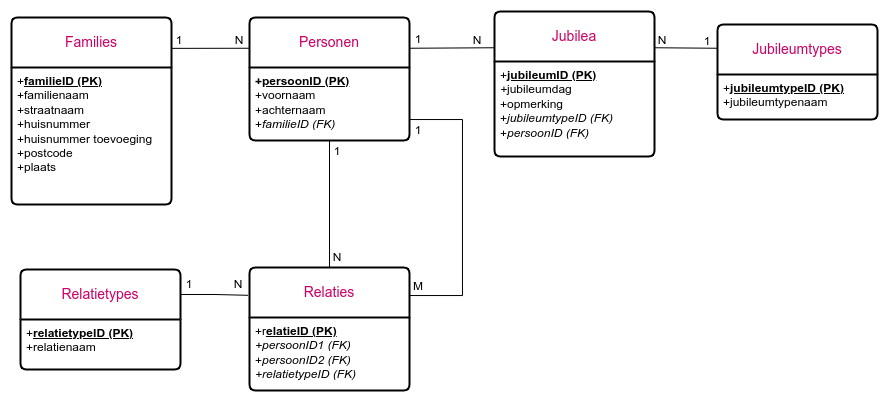

The diagram above was exported from draw.io. Its source (the exported page's mxGraphModel, read from the mxfile embedded in the PNG):
<mxGraphModel dx="989" dy="514" grid="1" gridSize="10" guides="1" tooltips="1" connect="1" arrows="1" fold="1" page="1" pageScale="1" pageWidth="827" pageHeight="1169" math="0" shadow="0">
  <root>
    <mxCell id="0" />
    <mxCell id="1" parent="0" />
    <mxCell id="SDP6utrofN8sgRpxsjga-34" value="&lt;font color=&quot;#cc0066&quot;&gt;Families&lt;/font&gt;" style="swimlane;childLayout=stackLayout;horizontal=1;startSize=50;horizontalStack=0;rounded=1;fontSize=14;fontStyle=0;strokeWidth=2;resizeParent=0;resizeLast=1;shadow=0;dashed=0;align=center;arcSize=4;whiteSpace=wrap;html=1;" parent="1" vertex="1">
      <mxGeometry x="289" y="237" width="160" height="187" as="geometry" />
    </mxCell>
    <mxCell id="SDP6utrofN8sgRpxsjga-35" value="+&lt;b&gt;&lt;u&gt;familieID (PK)&lt;/u&gt;&lt;/b&gt;&lt;br&gt;+familienaam&lt;br&gt;+straatnaam&lt;br&gt;+huisnummer&lt;br&gt;+huisnummer toevoeging&lt;br&gt;+postcode&lt;br&gt;+plaats" style="align=left;strokeColor=none;fillColor=none;spacingLeft=4;fontSize=12;verticalAlign=top;resizable=0;rotatable=0;part=1;html=1;" parent="SDP6utrofN8sgRpxsjga-34" vertex="1">
      <mxGeometry y="50" width="160" height="137" as="geometry" />
    </mxCell>
    <mxCell id="KcM5bC0bC6-HhaRxXooo-6" style="edgeStyle=none;rounded=0;orthogonalLoop=1;jettySize=auto;html=1;exitX=1;exitY=0.25;exitDx=0;exitDy=0;entryX=0;entryY=0.25;entryDx=0;entryDy=0;endArrow=none;endFill=0;" edge="1" parent="1" source="SDP6utrofN8sgRpxsjga-40" target="SDP6utrofN8sgRpxsjga-45">
      <mxGeometry relative="1" as="geometry" />
    </mxCell>
    <mxCell id="SDP6utrofN8sgRpxsjga-40" value="&lt;font color=&quot;#cc0066&quot;&gt;Personen&lt;/font&gt;" style="swimlane;childLayout=stackLayout;horizontal=1;startSize=50;horizontalStack=0;rounded=1;fontSize=14;fontStyle=0;strokeWidth=2;resizeParent=0;resizeLast=1;shadow=0;dashed=0;align=center;arcSize=4;whiteSpace=wrap;html=1;" parent="1" vertex="1">
      <mxGeometry x="527" y="237" width="160" height="123" as="geometry" />
    </mxCell>
    <mxCell id="SDP6utrofN8sgRpxsjga-41" value="&lt;b&gt;+&lt;u&gt;persoonID (PK)&lt;/u&gt;&lt;/b&gt;&lt;br&gt;+voornaam&lt;br&gt;+achternaam&lt;br&gt;+&lt;i&gt;familieID (FK)&lt;/i&gt;" style="align=left;strokeColor=none;fillColor=none;spacingLeft=4;fontSize=12;verticalAlign=top;resizable=0;rotatable=0;part=1;html=1;" parent="SDP6utrofN8sgRpxsjga-40" vertex="1">
      <mxGeometry y="50" width="160" height="73" as="geometry" />
    </mxCell>
    <mxCell id="SDP6utrofN8sgRpxsjga-45" value="&lt;font color=&quot;#cc0066&quot;&gt;Jubilea&lt;/font&gt;" style="swimlane;childLayout=stackLayout;horizontal=1;startSize=50;horizontalStack=0;rounded=1;fontSize=14;fontStyle=0;strokeWidth=2;resizeParent=0;resizeLast=1;shadow=0;dashed=0;align=center;arcSize=4;whiteSpace=wrap;html=1;" parent="1" vertex="1">
      <mxGeometry x="772" y="231" width="160" height="145" as="geometry" />
    </mxCell>
    <mxCell id="SDP6utrofN8sgRpxsjga-46" value="+&lt;b&gt;&lt;u&gt;jubileumID (PK)&lt;/u&gt;&lt;/b&gt;&lt;br&gt;&lt;i&gt;+&lt;/i&gt;jubileumdag&lt;div&gt;+opmerking&lt;/div&gt;&lt;div&gt;+&lt;i&gt;jubileumtypeID (FK)&lt;/i&gt;&lt;br&gt;&lt;div&gt;+&lt;i&gt;persoonID (FK)&lt;/i&gt;&lt;/div&gt;&lt;/div&gt;" style="align=left;strokeColor=none;fillColor=none;spacingLeft=4;fontSize=12;verticalAlign=top;resizable=0;rotatable=0;part=1;html=1;" parent="SDP6utrofN8sgRpxsjga-45" vertex="1">
      <mxGeometry y="50" width="160" height="95" as="geometry" />
    </mxCell>
    <mxCell id="SDP6utrofN8sgRpxsjga-57" value="&lt;font color=&quot;#cc0066&quot;&gt;Relatietypes&lt;/font&gt;" style="swimlane;childLayout=stackLayout;horizontal=1;startSize=50;horizontalStack=0;rounded=1;fontSize=14;fontStyle=0;strokeWidth=2;resizeParent=0;resizeLast=1;shadow=0;dashed=0;align=center;arcSize=4;whiteSpace=wrap;html=1;" parent="1" vertex="1">
      <mxGeometry x="298" y="489" width="160" height="100" as="geometry" />
    </mxCell>
    <mxCell id="SDP6utrofN8sgRpxsjga-58" value="+&lt;b&gt;&lt;u&gt;relatietypeID (PK)&lt;/u&gt;&lt;/b&gt;&lt;br&gt;+relatienaam" style="align=left;strokeColor=none;fillColor=none;spacingLeft=4;fontSize=12;verticalAlign=top;resizable=0;rotatable=0;part=1;html=1;" parent="SDP6utrofN8sgRpxsjga-57" vertex="1">
      <mxGeometry y="50" width="160" height="50" as="geometry" />
    </mxCell>
    <mxCell id="ufFBwbFAjazlSdyeDPay-4" style="edgeStyle=orthogonalEdgeStyle;rounded=0;orthogonalLoop=1;jettySize=auto;html=1;exitX=1;exitY=0.25;exitDx=0;exitDy=0;entryX=1;entryY=0.5;entryDx=0;entryDy=0;endArrow=none;endFill=0;" parent="1" source="SDP6utrofN8sgRpxsjga-59" target="SDP6utrofN8sgRpxsjga-41" edge="1">
      <mxGeometry relative="1" as="geometry">
        <Array as="points">
          <mxPoint x="740" y="515" />
          <mxPoint x="740" y="339" />
        </Array>
      </mxGeometry>
    </mxCell>
    <mxCell id="SDP6utrofN8sgRpxsjga-59" value="&lt;font color=&quot;#cc0066&quot;&gt;Relaties&lt;/font&gt;" style="swimlane;childLayout=stackLayout;horizontal=1;startSize=50;horizontalStack=0;rounded=1;fontSize=14;fontStyle=0;strokeWidth=2;resizeParent=0;resizeLast=1;shadow=0;dashed=0;align=center;arcSize=4;whiteSpace=wrap;html=1;" parent="1" vertex="1">
      <mxGeometry x="527" y="487" width="160" height="123" as="geometry" />
    </mxCell>
    <mxCell id="SDP6utrofN8sgRpxsjga-60" value="+r&lt;b&gt;&lt;u&gt;elatieID (PK)&lt;/u&gt;&lt;/b&gt;&lt;div&gt;&lt;i style=&quot;&quot;&gt;+persoonID1 (FK)&lt;/i&gt;&lt;br&gt;&lt;span style=&quot;border-color: var(--border-color);&quot;&gt;+&lt;i style=&quot;&quot;&gt;persoonID2 (FK)&lt;/i&gt;&lt;br&gt;&lt;i style=&quot;&quot;&gt;+relatietypeID (FK)&lt;/i&gt;&lt;br&gt;&lt;/span&gt;&lt;/div&gt;" style="align=left;strokeColor=none;fillColor=none;spacingLeft=4;fontSize=12;verticalAlign=top;resizable=0;rotatable=0;part=1;html=1;" parent="SDP6utrofN8sgRpxsjga-59" vertex="1">
      <mxGeometry y="50" width="160" height="73" as="geometry" />
    </mxCell>
    <mxCell id="SDP6utrofN8sgRpxsjga-61" style="edgeStyle=orthogonalEdgeStyle;rounded=0;orthogonalLoop=1;jettySize=auto;html=1;exitX=1;exitY=0.25;exitDx=0;exitDy=0;endArrow=none;endFill=0;entryX=-0.009;entryY=0.226;entryDx=0;entryDy=0;entryPerimeter=0;" parent="1" source="SDP6utrofN8sgRpxsjga-57" target="SDP6utrofN8sgRpxsjga-59" edge="1">
      <mxGeometry relative="1" as="geometry">
        <mxPoint x="990" y="177" as="sourcePoint" />
        <mxPoint x="530" y="510" as="targetPoint" />
      </mxGeometry>
    </mxCell>
    <mxCell id="SDP6utrofN8sgRpxsjga-66" style="edgeStyle=orthogonalEdgeStyle;rounded=0;orthogonalLoop=1;jettySize=auto;html=1;exitX=0.5;exitY=1;exitDx=0;exitDy=0;entryX=0.5;entryY=0;entryDx=0;entryDy=0;endArrow=none;endFill=0;" parent="1" source="SDP6utrofN8sgRpxsjga-41" target="SDP6utrofN8sgRpxsjga-59" edge="1">
      <mxGeometry relative="1" as="geometry">
        <mxPoint x="669" y="400" as="sourcePoint" />
        <mxPoint x="669" y="462" as="targetPoint" />
      </mxGeometry>
    </mxCell>
    <mxCell id="rT5p4qLdQIIddW64SaGJ-4" value="N" style="text;html=1;strokeColor=none;fillColor=none;align=center;verticalAlign=middle;whiteSpace=wrap;rounded=0;" parent="1" vertex="1">
      <mxGeometry x="740" y="250" width="30" height="20" as="geometry" />
    </mxCell>
    <mxCell id="rT5p4qLdQIIddW64SaGJ-5" value="1" style="text;html=1;strokeColor=none;fillColor=none;align=center;verticalAlign=middle;whiteSpace=wrap;rounded=0;" parent="1" vertex="1">
      <mxGeometry x="681" y="249" width="30" height="20" as="geometry" />
    </mxCell>
    <mxCell id="rT5p4qLdQIIddW64SaGJ-6" value="1" style="text;html=1;strokeColor=none;fillColor=none;align=center;verticalAlign=middle;whiteSpace=wrap;rounded=0;" parent="1" vertex="1">
      <mxGeometry x="442" y="250" width="30" height="20" as="geometry" />
    </mxCell>
    <mxCell id="rT5p4qLdQIIddW64SaGJ-7" value="N" style="text;html=1;strokeColor=none;fillColor=none;align=center;verticalAlign=middle;whiteSpace=wrap;rounded=0;" parent="1" vertex="1">
      <mxGeometry x="502" y="250" width="30" height="20" as="geometry" />
    </mxCell>
    <mxCell id="rT5p4qLdQIIddW64SaGJ-10" value="1" style="text;html=1;strokeColor=none;fillColor=none;align=center;verticalAlign=middle;whiteSpace=wrap;rounded=0;" parent="1" vertex="1">
      <mxGeometry x="452" y="494" width="30" height="20" as="geometry" />
    </mxCell>
    <mxCell id="rT5p4qLdQIIddW64SaGJ-11" value="N" style="text;html=1;strokeColor=none;fillColor=none;align=center;verticalAlign=middle;whiteSpace=wrap;rounded=0;" parent="1" vertex="1">
      <mxGeometry x="501" y="494" width="30" height="20" as="geometry" />
    </mxCell>
    <mxCell id="ufFBwbFAjazlSdyeDPay-5" value="1" style="text;html=1;strokeColor=none;fillColor=none;align=center;verticalAlign=middle;whiteSpace=wrap;rounded=0;" parent="1" vertex="1">
      <mxGeometry x="600" y="361" width="30" height="20" as="geometry" />
    </mxCell>
    <mxCell id="ufFBwbFAjazlSdyeDPay-6" value="N" style="text;html=1;strokeColor=none;fillColor=none;align=center;verticalAlign=middle;whiteSpace=wrap;rounded=0;" parent="1" vertex="1">
      <mxGeometry x="600" y="467" width="30" height="20" as="geometry" />
    </mxCell>
    <mxCell id="ufFBwbFAjazlSdyeDPay-7" value="M" style="text;html=1;strokeColor=none;fillColor=none;align=center;verticalAlign=middle;whiteSpace=wrap;rounded=0;" parent="1" vertex="1">
      <mxGeometry x="681" y="496" width="30" height="20" as="geometry" />
    </mxCell>
    <mxCell id="ufFBwbFAjazlSdyeDPay-8" value="1" style="text;html=1;strokeColor=none;fillColor=none;align=center;verticalAlign=middle;whiteSpace=wrap;rounded=0;" parent="1" vertex="1">
      <mxGeometry x="681" y="340" width="30" height="20" as="geometry" />
    </mxCell>
    <mxCell id="KcM5bC0bC6-HhaRxXooo-3" style="edgeStyle=none;rounded=0;orthogonalLoop=1;jettySize=auto;html=1;exitX=0;exitY=0.25;exitDx=0;exitDy=0;entryX=1;entryY=0.25;entryDx=0;entryDy=0;endArrow=none;endFill=0;" edge="1" parent="1" source="KcM5bC0bC6-HhaRxXooo-1" target="SDP6utrofN8sgRpxsjga-45">
      <mxGeometry relative="1" as="geometry" />
    </mxCell>
    <mxCell id="KcM5bC0bC6-HhaRxXooo-1" value="&lt;font color=&quot;#cc0066&quot;&gt;Jubileumtypes&lt;/font&gt;" style="swimlane;childLayout=stackLayout;horizontal=1;startSize=50;horizontalStack=0;rounded=1;fontSize=14;fontStyle=0;strokeWidth=2;resizeParent=0;resizeLast=1;shadow=0;dashed=0;align=center;arcSize=4;whiteSpace=wrap;html=1;" vertex="1" parent="1">
      <mxGeometry x="995" y="244" width="160" height="95" as="geometry" />
    </mxCell>
    <mxCell id="KcM5bC0bC6-HhaRxXooo-2" value="+&lt;b&gt;&lt;u&gt;jubileumtypeID (PK)&lt;/u&gt;&lt;/b&gt;&lt;br&gt;+jubileumtypenaam&lt;div&gt;&lt;br/&gt;&lt;/div&gt;" style="align=left;strokeColor=none;fillColor=none;spacingLeft=4;fontSize=12;verticalAlign=top;resizable=0;rotatable=0;part=1;html=1;" vertex="1" parent="KcM5bC0bC6-HhaRxXooo-1">
      <mxGeometry y="50" width="160" height="45" as="geometry" />
    </mxCell>
    <mxCell id="KcM5bC0bC6-HhaRxXooo-4" value="N" style="text;html=1;strokeColor=none;fillColor=none;align=center;verticalAlign=middle;whiteSpace=wrap;rounded=0;" vertex="1" parent="1">
      <mxGeometry x="925" y="250" width="30" height="20" as="geometry" />
    </mxCell>
    <mxCell id="KcM5bC0bC6-HhaRxXooo-5" value="1" style="text;html=1;strokeColor=none;fillColor=none;align=center;verticalAlign=middle;whiteSpace=wrap;rounded=0;" vertex="1" parent="1">
      <mxGeometry x="970" y="251" width="30" height="20" as="geometry" />
    </mxCell>
    <mxCell id="KcM5bC0bC6-HhaRxXooo-7" style="edgeStyle=none;rounded=0;orthogonalLoop=1;jettySize=auto;html=1;exitX=0;exitY=0.25;exitDx=0;exitDy=0;entryX=0.997;entryY=0.165;entryDx=0;entryDy=0;entryPerimeter=0;endArrow=none;endFill=0;" edge="1" parent="1" source="SDP6utrofN8sgRpxsjga-40" target="SDP6utrofN8sgRpxsjga-34">
      <mxGeometry relative="1" as="geometry" />
    </mxCell>
  </root>
</mxGraphModel>